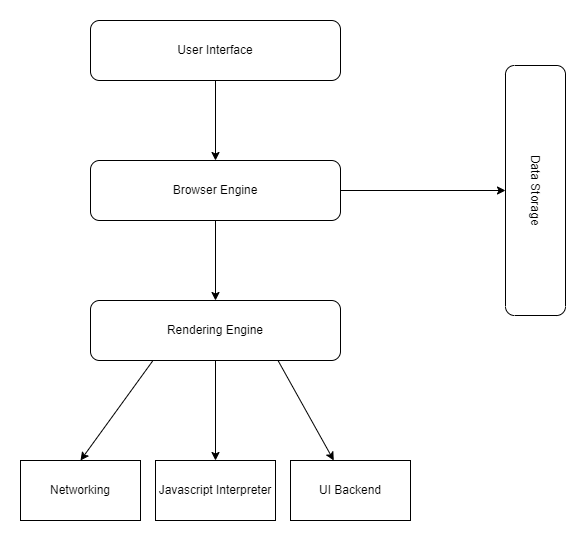

The diagram above was exported from draw.io. Its source (the exported page's mxGraphModel, read from the mxfile embedded in the PNG):
<mxGraphModel dx="1038" dy="539" grid="1" gridSize="10" guides="1" tooltips="1" connect="1" arrows="1" fold="1" page="1" pageScale="1" pageWidth="850" pageHeight="1100" math="0" shadow="0" extFonts="Permanent Marker^https://fonts.googleapis.com/css?family=Permanent+Marker">
  <root>
    <mxCell id="0" />
    <mxCell id="1" parent="0" />
    <mxCell id="qW96JhFkiLZ3xfNiJeH--4" value="" style="edgeStyle=orthogonalEdgeStyle;rounded=0;orthogonalLoop=1;jettySize=auto;html=1;" edge="1" parent="1" source="qW96JhFkiLZ3xfNiJeH--2" target="qW96JhFkiLZ3xfNiJeH--3">
      <mxGeometry relative="1" as="geometry" />
    </mxCell>
    <mxCell id="qW96JhFkiLZ3xfNiJeH--2" value="User Interface" style="rounded=1;whiteSpace=wrap;html=1;" vertex="1" parent="1">
      <mxGeometry x="220" y="40" width="250" height="60" as="geometry" />
    </mxCell>
    <mxCell id="qW96JhFkiLZ3xfNiJeH--6" value="" style="edgeStyle=orthogonalEdgeStyle;rounded=0;orthogonalLoop=1;jettySize=auto;html=1;" edge="1" parent="1" source="qW96JhFkiLZ3xfNiJeH--3" target="qW96JhFkiLZ3xfNiJeH--5">
      <mxGeometry relative="1" as="geometry" />
    </mxCell>
    <mxCell id="qW96JhFkiLZ3xfNiJeH--3" value="Browser Engine" style="whiteSpace=wrap;html=1;rounded=1;" vertex="1" parent="1">
      <mxGeometry x="220" y="180" width="250" height="60" as="geometry" />
    </mxCell>
    <mxCell id="qW96JhFkiLZ3xfNiJeH--5" value="Rendering Engine" style="whiteSpace=wrap;html=1;rounded=1;" vertex="1" parent="1">
      <mxGeometry x="220" y="320" width="250" height="60" as="geometry" />
    </mxCell>
    <mxCell id="qW96JhFkiLZ3xfNiJeH--7" value="" style="endArrow=classic;html=1;rounded=0;exitX=0.25;exitY=1;exitDx=0;exitDy=0;entryX=0.5;entryY=0;entryDx=0;entryDy=0;" edge="1" parent="1" source="qW96JhFkiLZ3xfNiJeH--5" target="qW96JhFkiLZ3xfNiJeH--8">
      <mxGeometry width="50" height="50" relative="1" as="geometry">
        <mxPoint x="400" y="350" as="sourcePoint" />
        <mxPoint x="283" y="480" as="targetPoint" />
      </mxGeometry>
    </mxCell>
    <mxCell id="qW96JhFkiLZ3xfNiJeH--8" value="Networking" style="rounded=0;whiteSpace=wrap;html=1;" vertex="1" parent="1">
      <mxGeometry x="150" y="480" width="120" height="60" as="geometry" />
    </mxCell>
    <mxCell id="qW96JhFkiLZ3xfNiJeH--9" value="" style="endArrow=classic;html=1;rounded=0;exitX=0.5;exitY=1;exitDx=0;exitDy=0;" edge="1" parent="1" source="qW96JhFkiLZ3xfNiJeH--5" target="qW96JhFkiLZ3xfNiJeH--10">
      <mxGeometry width="50" height="50" relative="1" as="geometry">
        <mxPoint x="400" y="350" as="sourcePoint" />
        <mxPoint x="345" y="480" as="targetPoint" />
      </mxGeometry>
    </mxCell>
    <mxCell id="qW96JhFkiLZ3xfNiJeH--10" value="Javascript Interpreter" style="rounded=0;whiteSpace=wrap;html=1;" vertex="1" parent="1">
      <mxGeometry x="285" y="480" width="120" height="60" as="geometry" />
    </mxCell>
    <mxCell id="qW96JhFkiLZ3xfNiJeH--11" value="" style="endArrow=classic;html=1;rounded=0;exitX=0.75;exitY=1;exitDx=0;exitDy=0;" edge="1" parent="1" source="qW96JhFkiLZ3xfNiJeH--5" target="qW96JhFkiLZ3xfNiJeH--12">
      <mxGeometry width="50" height="50" relative="1" as="geometry">
        <mxPoint x="400" y="350" as="sourcePoint" />
        <mxPoint x="470" y="480" as="targetPoint" />
      </mxGeometry>
    </mxCell>
    <mxCell id="qW96JhFkiLZ3xfNiJeH--12" value="UI Backend" style="rounded=0;whiteSpace=wrap;html=1;" vertex="1" parent="1">
      <mxGeometry x="420" y="480" width="120" height="60" as="geometry" />
    </mxCell>
    <mxCell id="qW96JhFkiLZ3xfNiJeH--14" value="Data Storage" style="whiteSpace=wrap;html=1;rounded=1;rotation=90;" vertex="1" parent="1">
      <mxGeometry x="540" y="180" width="250" height="60" as="geometry" />
    </mxCell>
    <mxCell id="qW96JhFkiLZ3xfNiJeH--17" value="" style="endArrow=classic;html=1;rounded=0;exitX=1;exitY=0.5;exitDx=0;exitDy=0;entryX=0.5;entryY=1;entryDx=0;entryDy=0;" edge="1" parent="1" source="qW96JhFkiLZ3xfNiJeH--3" target="qW96JhFkiLZ3xfNiJeH--14">
      <mxGeometry width="50" height="50" relative="1" as="geometry">
        <mxPoint x="400" y="350" as="sourcePoint" />
        <mxPoint x="450" y="300" as="targetPoint" />
      </mxGeometry>
    </mxCell>
  </root>
</mxGraphModel>